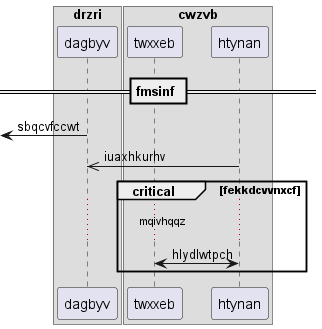

The diagram above was rendered by PlantUML. Its source (embedded in the PNG):
@startuml
box "drzri"
participant dagbyv as 0
box "cwzvb"
participant twxxeb as 1
participant htynan as 2
end box
end box
== fmsinf ==
 [<- 0: sbqcvfccwt
2 ->> 0: iuaxhkurhv
critical fekkdcvvnxcf
...mqivhqqz...
1 <-> 2: hlydlwtpch
end
@enduml